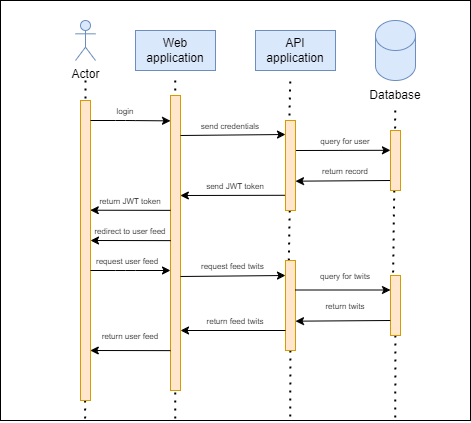

The diagram above was exported from draw.io. Its source (the exported page's mxGraphModel, read from the mxfile embedded in the PNG):
<mxGraphModel dx="573" dy="342" grid="1" gridSize="10" guides="1" tooltips="1" connect="1" arrows="1" fold="1" page="1" pageScale="1" pageWidth="850" pageHeight="1100" math="0" shadow="0">
  <root>
    <mxCell id="0" />
    <mxCell id="1" parent="0" />
    <mxCell id="2" value="" style="rounded=0;whiteSpace=wrap;html=1;" parent="1" vertex="1">
      <mxGeometry x="60" y="30" width="470" height="420" as="geometry" />
    </mxCell>
    <mxCell id="47" value="" style="endArrow=none;dashed=1;html=1;dashPattern=1 3;strokeWidth=2;entryX=0.18;entryY=0.998;entryDx=0;entryDy=0;entryPerimeter=0;" parent="1" source="61" edge="1">
      <mxGeometry width="50" height="50" relative="1" as="geometry">
        <mxPoint x="455" y="140" as="sourcePoint" />
        <mxPoint x="454.74" y="449" as="targetPoint" />
      </mxGeometry>
    </mxCell>
    <mxCell id="46" value="" style="endArrow=none;dashed=1;html=1;dashPattern=1 3;strokeWidth=2;entryX=0.18;entryY=0.998;entryDx=0;entryDy=0;entryPerimeter=0;" parent="1" source="42" edge="1">
      <mxGeometry width="50" height="50" relative="1" as="geometry">
        <mxPoint x="349.74" y="111" as="sourcePoint" />
        <mxPoint x="349.74" y="450" as="targetPoint" />
      </mxGeometry>
    </mxCell>
    <mxCell id="45" value="" style="endArrow=none;dashed=1;html=1;dashPattern=1 3;strokeWidth=2;entryX=0.18;entryY=0.998;entryDx=0;entryDy=0;entryPerimeter=0;" parent="1" edge="1">
      <mxGeometry width="50" height="50" relative="1" as="geometry">
        <mxPoint x="234.74" y="110" as="sourcePoint" />
        <mxPoint x="234.74" y="449" as="targetPoint" />
      </mxGeometry>
    </mxCell>
    <mxCell id="44" value="" style="endArrow=none;dashed=1;html=1;dashPattern=1 3;strokeWidth=2;entryX=0.18;entryY=0.998;entryDx=0;entryDy=0;entryPerimeter=0;" parent="1" target="2" edge="1">
      <mxGeometry width="50" height="50" relative="1" as="geometry">
        <mxPoint x="145" y="110" as="sourcePoint" />
        <mxPoint x="195" y="60" as="targetPoint" />
      </mxGeometry>
    </mxCell>
    <mxCell id="3" value="Actor" style="shape=umlActor;verticalLabelPosition=bottom;verticalAlign=top;html=1;outlineConnect=0;fillColor=#dae8fc;strokeColor=#6c8ebf;" parent="1" vertex="1">
      <mxGeometry x="135" y="50" width="20" height="40" as="geometry" />
    </mxCell>
    <mxCell id="5" value="" style="rounded=0;whiteSpace=wrap;html=1;fillColor=#ffe6cc;strokeColor=#d79b00;" parent="1" vertex="1">
      <mxGeometry x="140" y="130" width="10" height="300" as="geometry" />
    </mxCell>
    <mxCell id="7" value="Web application" style="rounded=0;whiteSpace=wrap;html=1;fillColor=#dae8fc;strokeColor=#6c8ebf;" parent="1" vertex="1">
      <mxGeometry x="195" y="60" width="80" height="40" as="geometry" />
    </mxCell>
    <mxCell id="8" value="API application" style="rounded=0;whiteSpace=wrap;html=1;fillColor=#dae8fc;strokeColor=#6c8ebf;" parent="1" vertex="1">
      <mxGeometry x="315" y="60" width="80" height="40" as="geometry" />
    </mxCell>
    <mxCell id="10" value="" style="shape=cylinder3;whiteSpace=wrap;html=1;boundedLbl=1;backgroundOutline=1;size=15;fillColor=#dae8fc;strokeColor=#6c8ebf;" parent="1" vertex="1">
      <mxGeometry x="435" y="50" width="40" height="60" as="geometry" />
    </mxCell>
    <mxCell id="12" value="Database" style="text;html=1;align=center;verticalAlign=middle;whiteSpace=wrap;rounded=0;" parent="1" vertex="1">
      <mxGeometry x="425" y="110" width="60" height="30" as="geometry" />
    </mxCell>
    <mxCell id="13" value="" style="endArrow=classic;html=1;entryX=-0.001;entryY=0.086;entryDx=0;entryDy=0;entryPerimeter=0;" parent="1" target="14" edge="1">
      <mxGeometry width="50" height="50" relative="1" as="geometry">
        <mxPoint x="150" y="150" as="sourcePoint" />
        <mxPoint x="225" y="150" as="targetPoint" />
        <Array as="points">
          <mxPoint x="185" y="150" />
        </Array>
      </mxGeometry>
    </mxCell>
    <mxCell id="14" value="" style="rounded=0;whiteSpace=wrap;html=1;fillColor=#ffe6cc;strokeColor=#d79b00;" parent="1" vertex="1">
      <mxGeometry x="230" y="125" width="10" height="295" as="geometry" />
    </mxCell>
    <mxCell id="15" value="&lt;font style=&quot;font-size: 8px;&quot;&gt;login&lt;/font&gt;" style="text;html=1;align=center;verticalAlign=middle;whiteSpace=wrap;rounded=0;" parent="1" vertex="1">
      <mxGeometry x="155" y="125" width="60" height="30" as="geometry" />
    </mxCell>
    <mxCell id="20" value="" style="endArrow=classic;html=1;" parent="1" edge="1">
      <mxGeometry width="50" height="50" relative="1" as="geometry">
        <mxPoint x="240" y="165" as="sourcePoint" />
        <mxPoint x="345" y="164" as="targetPoint" />
      </mxGeometry>
    </mxCell>
    <mxCell id="21" value="&lt;font style=&quot;font-size: 8px;&quot;&gt;send credentials&lt;/font&gt;" style="text;html=1;align=center;verticalAlign=middle;whiteSpace=wrap;rounded=0;" parent="1" vertex="1">
      <mxGeometry x="255" y="140" width="70" height="30" as="geometry" />
    </mxCell>
    <mxCell id="22" value="" style="endArrow=classic;html=1;entryX=-0.005;entryY=0.33;entryDx=0;entryDy=0;entryPerimeter=0;" parent="1" target="23" edge="1">
      <mxGeometry width="50" height="50" relative="1" as="geometry">
        <mxPoint x="355" y="180" as="sourcePoint" />
        <mxPoint x="405" y="130" as="targetPoint" />
      </mxGeometry>
    </mxCell>
    <mxCell id="26" value="&lt;font style=&quot;font-size: 8px;&quot;&gt;query for user&lt;/font&gt;" style="text;html=1;align=center;verticalAlign=middle;whiteSpace=wrap;rounded=0;" parent="1" vertex="1">
      <mxGeometry x="375" y="155" width="60" height="30" as="geometry" />
    </mxCell>
    <mxCell id="27" value="" style="endArrow=classic;html=1;entryX=1.022;entryY=0.696;entryDx=0;entryDy=0;entryPerimeter=0;exitX=0;exitY=0.75;exitDx=0;exitDy=0;" parent="1" edge="1">
      <mxGeometry width="50" height="50" relative="1" as="geometry">
        <mxPoint x="449.78" y="210" as="sourcePoint" />
        <mxPoint x="354.9999999999999" y="210.68" as="targetPoint" />
      </mxGeometry>
    </mxCell>
    <mxCell id="28" value="&lt;font style=&quot;font-size: 8px;&quot;&gt;return record&lt;/font&gt;" style="text;html=1;align=center;verticalAlign=middle;whiteSpace=wrap;rounded=0;" parent="1" vertex="1">
      <mxGeometry x="375" y="185" width="60" height="30" as="geometry" />
    </mxCell>
    <mxCell id="33" value="" style="endArrow=classic;html=1;exitX=-0.011;exitY=0.831;exitDx=0;exitDy=0;exitPerimeter=0;entryX=0.986;entryY=0.339;entryDx=0;entryDy=0;entryPerimeter=0;" parent="1" source="19" target="14" edge="1">
      <mxGeometry width="50" height="50" relative="1" as="geometry">
        <mxPoint x="345" y="230" as="sourcePoint" />
        <mxPoint x="245" y="225" as="targetPoint" />
      </mxGeometry>
    </mxCell>
    <mxCell id="34" value="&lt;font style=&quot;font-size: 8px;&quot;&gt;send JWT token&lt;/font&gt;" style="text;html=1;align=center;verticalAlign=middle;whiteSpace=wrap;rounded=0;" parent="1" vertex="1">
      <mxGeometry x="265" y="200" width="60" height="30" as="geometry" />
    </mxCell>
    <mxCell id="35" value="&lt;font style=&quot;font-size: 8px;&quot;&gt;return JWT token&lt;/font&gt;" style="text;html=1;align=center;verticalAlign=middle;whiteSpace=wrap;rounded=0;" parent="1" vertex="1">
      <mxGeometry x="155" y="215" width="70" height="30" as="geometry" />
    </mxCell>
    <mxCell id="36" value="" style="endArrow=classic;html=1;entryX=1.129;entryY=0.687;entryDx=0;entryDy=0;entryPerimeter=0;exitX=0.022;exitY=0.863;exitDx=0;exitDy=0;exitPerimeter=0;" parent="1" edge="1">
      <mxGeometry width="50" height="50" relative="1" as="geometry">
        <mxPoint x="230.00000000000003" y="239.855" as="sourcePoint" />
        <mxPoint x="149.78" y="239.72" as="targetPoint" />
      </mxGeometry>
    </mxCell>
    <mxCell id="50" value="" style="endArrow=classic;html=1;entryX=1.129;entryY=0.687;entryDx=0;entryDy=0;entryPerimeter=0;exitX=0.022;exitY=0.863;exitDx=0;exitDy=0;exitPerimeter=0;" parent="1" edge="1">
      <mxGeometry width="50" height="50" relative="1" as="geometry">
        <mxPoint x="230.22000000000003" y="270.135" as="sourcePoint" />
        <mxPoint x="150" y="270" as="targetPoint" />
      </mxGeometry>
    </mxCell>
    <mxCell id="51" value="&lt;font style=&quot;font-size: 8px;&quot;&gt;redirect to user feed&lt;/font&gt;" style="text;html=1;align=center;verticalAlign=middle;whiteSpace=wrap;rounded=0;" parent="1" vertex="1">
      <mxGeometry x="145" y="245" width="90" height="30" as="geometry" />
    </mxCell>
    <mxCell id="53" value="" style="endArrow=classic;html=1;entryX=-0.037;entryY=0.116;entryDx=0;entryDy=0;entryPerimeter=0;" parent="1" edge="1">
      <mxGeometry width="50" height="50" relative="1" as="geometry">
        <mxPoint x="150" y="300" as="sourcePoint" />
        <mxPoint x="230" y="300" as="targetPoint" />
        <Array as="points">
          <mxPoint x="185" y="300" />
        </Array>
      </mxGeometry>
    </mxCell>
    <mxCell id="54" value="" style="endArrow=none;dashed=1;html=1;dashPattern=1 3;strokeWidth=2;entryX=0.18;entryY=0.998;entryDx=0;entryDy=0;entryPerimeter=0;" parent="1" target="42" edge="1" source="19">
      <mxGeometry width="50" height="50" relative="1" as="geometry">
        <mxPoint x="349.74" y="111" as="sourcePoint" />
        <mxPoint x="349.74" y="450" as="targetPoint" />
      </mxGeometry>
    </mxCell>
    <mxCell id="42" value="" style="rounded=0;whiteSpace=wrap;html=1;fillColor=#ffe6cc;strokeColor=#d79b00;" parent="1" vertex="1">
      <mxGeometry x="345" y="290" width="10" height="90" as="geometry" />
    </mxCell>
    <mxCell id="55" value="&lt;font style=&quot;font-size: 8px;&quot;&gt;request user feed&lt;/font&gt;" style="text;strokeColor=none;fillColor=none;align=left;verticalAlign=middle;spacingLeft=4;spacingRight=4;overflow=hidden;points=[[0,0.5],[1,0.5]];portConstraint=eastwest;rotatable=0;whiteSpace=wrap;html=1;" parent="1" vertex="1">
      <mxGeometry x="150" y="275" width="80" height="30" as="geometry" />
    </mxCell>
    <mxCell id="57" value="" style="endArrow=classic;html=1;" parent="1" edge="1">
      <mxGeometry width="50" height="50" relative="1" as="geometry">
        <mxPoint x="240" y="306" as="sourcePoint" />
        <mxPoint x="345" y="305" as="targetPoint" />
      </mxGeometry>
    </mxCell>
    <mxCell id="58" value="&lt;font style=&quot;font-size: 8px;&quot;&gt;request feed twits&lt;/font&gt;" style="text;strokeColor=none;fillColor=none;align=left;verticalAlign=middle;spacingLeft=4;spacingRight=4;overflow=hidden;points=[[0,0.5],[1,0.5]];portConstraint=eastwest;rotatable=0;whiteSpace=wrap;html=1;" parent="1" vertex="1">
      <mxGeometry x="255" y="280" width="80" height="30" as="geometry" />
    </mxCell>
    <mxCell id="62" value="" style="endArrow=none;dashed=1;html=1;dashPattern=1 3;strokeWidth=2;entryX=0.18;entryY=0.998;entryDx=0;entryDy=0;entryPerimeter=0;" parent="1" source="12" target="61" edge="1">
      <mxGeometry width="50" height="50" relative="1" as="geometry">
        <mxPoint x="455" y="140" as="sourcePoint" />
        <mxPoint x="454.74" y="449" as="targetPoint" />
      </mxGeometry>
    </mxCell>
    <mxCell id="61" value="" style="rounded=0;whiteSpace=wrap;html=1;fillColor=#ffe6cc;strokeColor=#d79b00;" parent="1" vertex="1">
      <mxGeometry x="450" y="305" width="10" height="60" as="geometry" />
    </mxCell>
    <mxCell id="63" value="" style="endArrow=classic;html=1;entryX=-0.005;entryY=0.33;entryDx=0;entryDy=0;entryPerimeter=0;" parent="1" edge="1">
      <mxGeometry width="50" height="50" relative="1" as="geometry">
        <mxPoint x="355" y="319.5" as="sourcePoint" />
        <mxPoint x="450" y="319.5" as="targetPoint" />
      </mxGeometry>
    </mxCell>
    <mxCell id="64" value="&lt;font style=&quot;font-size: 8px;&quot;&gt;query for twits&lt;/font&gt;" style="text;html=1;align=center;verticalAlign=middle;whiteSpace=wrap;rounded=0;" parent="1" vertex="1">
      <mxGeometry x="375" y="290" width="60" height="30" as="geometry" />
    </mxCell>
    <mxCell id="68" value="" style="endArrow=classic;html=1;entryX=1.022;entryY=0.696;entryDx=0;entryDy=0;entryPerimeter=0;exitX=0;exitY=0.75;exitDx=0;exitDy=0;" parent="1" edge="1">
      <mxGeometry width="50" height="50" relative="1" as="geometry">
        <mxPoint x="449.78" y="350" as="sourcePoint" />
        <mxPoint x="354.9999999999999" y="350.68" as="targetPoint" />
      </mxGeometry>
    </mxCell>
    <mxCell id="69" value="&lt;font style=&quot;font-size: 8px;&quot;&gt;return twits&lt;/font&gt;" style="text;html=1;align=center;verticalAlign=middle;whiteSpace=wrap;rounded=0;" parent="1" vertex="1">
      <mxGeometry x="375" y="320" width="60" height="30" as="geometry" />
    </mxCell>
    <mxCell id="71" value="&lt;font style=&quot;font-size: 8px;&quot;&gt;return feed twits&lt;/font&gt;" style="text;html=1;align=center;verticalAlign=middle;whiteSpace=wrap;rounded=0;" parent="1" vertex="1">
      <mxGeometry x="265" y="335" width="60" height="30" as="geometry" />
    </mxCell>
    <mxCell id="73" value="" style="endArrow=classic;html=1;exitX=-0.011;exitY=0.831;exitDx=0;exitDy=0;exitPerimeter=0;entryX=0.986;entryY=0.339;entryDx=0;entryDy=0;entryPerimeter=0;" parent="1" edge="1">
      <mxGeometry width="50" height="50" relative="1" as="geometry">
        <mxPoint x="345" y="360" as="sourcePoint" />
        <mxPoint x="240" y="360" as="targetPoint" />
      </mxGeometry>
    </mxCell>
    <mxCell id="74" value="" style="endArrow=classic;html=1;entryX=1.129;entryY=0.687;entryDx=0;entryDy=0;entryPerimeter=0;exitX=0.022;exitY=0.863;exitDx=0;exitDy=0;exitPerimeter=0;" parent="1" edge="1">
      <mxGeometry width="50" height="50" relative="1" as="geometry">
        <mxPoint x="230.00000000000003" y="380.135" as="sourcePoint" />
        <mxPoint x="149.78" y="380" as="targetPoint" />
      </mxGeometry>
    </mxCell>
    <mxCell id="75" value="&lt;font style=&quot;font-size: 8px;&quot;&gt;return user feed&lt;/font&gt;" style="text;html=1;align=center;verticalAlign=middle;whiteSpace=wrap;rounded=0;" parent="1" vertex="1">
      <mxGeometry x="145" y="350" width="90" height="30" as="geometry" />
    </mxCell>
    <mxCell id="77" value="" style="endArrow=none;dashed=1;html=1;dashPattern=1 3;strokeWidth=2;entryX=0.18;entryY=0.998;entryDx=0;entryDy=0;entryPerimeter=0;" edge="1" parent="1" target="19">
      <mxGeometry width="50" height="50" relative="1" as="geometry">
        <mxPoint x="349.74" y="111" as="sourcePoint" />
        <mxPoint x="347" y="380" as="targetPoint" />
      </mxGeometry>
    </mxCell>
    <mxCell id="19" value="" style="rounded=0;whiteSpace=wrap;html=1;fillColor=#ffe6cc;strokeColor=#d79b00;" parent="1" vertex="1">
      <mxGeometry x="345" y="150" width="10" height="90" as="geometry" />
    </mxCell>
    <mxCell id="23" value="" style="rounded=0;whiteSpace=wrap;html=1;fillColor=#ffe6cc;strokeColor=#d79b00;" parent="1" vertex="1">
      <mxGeometry x="450" y="160" width="10" height="60" as="geometry" />
    </mxCell>
  </root>
</mxGraphModel>